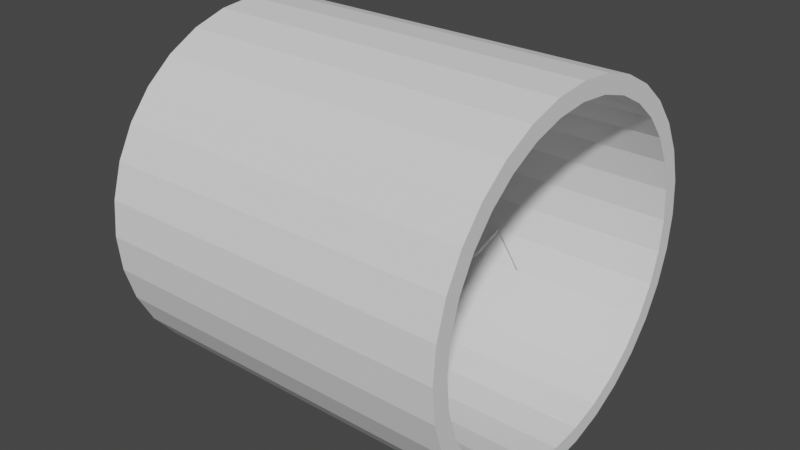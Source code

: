 # Source: Pipe_1.blend  (saved by Blender 2.92.15; exported with 4.5.12 LTS)
import bpy
from mathutils import Matrix  # noqa: F401  (used for matrix-valued properties, if any)

bpy.ops.wm.read_factory_settings(use_empty=True)
scene = bpy.context.scene
scene.name = 'Scene'

# ---- collections
col_collection = bpy.data.collections.new('Collection'); scene.collection.children.link(col_collection)

# ---- world
world_world = bpy.data.worlds.new('World'); scene.world = world_world
world_world.use_nodes = True; world_world.node_tree.nodes.clear()
_N = world_world.node_tree.nodes; _L = world_world.node_tree.links
n0 = _N.new('ShaderNodeOutputWorld'); n0.name = 'World Output'; n0.location = (300, 300)
n1 = _N.new('ShaderNodeBackground'); n1.name = 'Background'; n1.location = (10, 300)
n1.inputs[0].default_value = (0.05088, 0.05088, 0.05088, 1.0)
_L.new(n1.outputs[0], n0.inputs[0])
n0.is_active_output = True
world_world.color = (0.05088, 0.05088, 0.05088)
world_world.use_sun_shadow = False
world_world.sun_shadow_jitter_overblur = 0.0

# ---- meshes
me_cylinder = bpy.data.meshes.new('Cylinder')
me_cylinder.from_pydata([(0.0, 1.0, -1.0), (-3.627e-08, 0.905, 1.0), (0.1951, 0.9808, -1.0), (0.1766, 0.8876, 1.0), (0.3827, 0.9239, -1.0), (0.3463, 0.8361, 1.0), (0.5556, 0.8315, -1.0), (0.5028, 0.7525, 1.0), (0.7071, 0.7071, -1.0), (0.6399, 0.6399, 1.0), (0.8315, 0.5556, -1.0), (0.7525, 0.5028, 1.0), (0.9239, 0.3827, -1.0), (0.8361, 0.3463, 1.0), (0.9808, 0.1951, -1.0), (0.8876, 0.1766, 1.0), (1.0, 7.55e-08, -1.0), (0.905, 6.092e-08, 1.0), (0.9808, -0.1951, -1.0), (0.8876, -0.1766, 1.0), (0.9239, -0.3827, -1.0), (0.8361, -0.3463, 1.0), (0.8315, -0.5556, -1.0), (0.7525, -0.5028, 1.0), (0.7071, -0.7071, -1.0), (0.6399, -0.6399, 1.0), (0.5556, -0.8315, -1.0), (0.5028, -0.7525, 1.0), (0.3827, -0.9239, -1.0), (0.3463, -0.8361, 1.0), (0.1951, -0.9808, -1.0), (0.1766, -0.8876, 1.0), (-3.258e-07, -1.0, -1.0), (-2.967e-07, -0.905, 1.0), (-0.1951, -0.9808, -1.0), (-0.1766, -0.8876, 1.0), (-0.3827, -0.9239, -1.0), (-0.3463, -0.8361, 1.0), (-0.5556, -0.8315, -1.0), (-0.5028, -0.7525, 1.0), (-0.7071, -0.7071, -1.0), (-0.6399, -0.6399, 1.0), (-0.8315, -0.5556, -1.0), (-0.7525, -0.5028, 1.0), (-0.9239, -0.3827, -1.0), (-0.8361, -0.3463, 1.0), (-0.9808, -0.1951, -1.0), (-0.8876, -0.1766, 1.0), (-1.0, 9.656e-07, -1.0), (-0.905, 8.788e-07, 1.0), (-0.9808, 0.1951, -1.0), (-0.8876, 0.1766, 1.0), (-0.9239, 0.3827, -1.0), (-0.8361, 0.3463, 1.0), (-0.8315, 0.5556, -1.0), (-0.7525, 0.5028, 1.0), (-0.7071, 0.7071, -1.0), (-0.6399, 0.6399, 1.0), (-0.5556, 0.8315, -1.0), (-0.5028, 0.7525, 1.0), (-0.3827, 0.9239, -1.0), (-0.3463, 0.8361, 1.0), (-0.1951, 0.9808, -1.0), (-0.1766, 0.8876, 1.0), (0.1951, 0.9808, 1.0), (0.0, 1.0, 1.0), (0.3827, 0.9239, 1.0), (0.5556, 0.8315, 1.0), (0.7071, 0.7071, 1.0), (0.8315, 0.5556, 1.0), (0.9239, 0.3827, 1.0), (0.9808, 0.1951, 1.0), (1.0, 7.55e-08, 1.0), (0.9808, -0.1951, 1.0), (0.9239, -0.3827, 1.0), (0.8315, -0.5556, 1.0), (0.7071, -0.7071, 1.0), (0.5556, -0.8315, 1.0), (0.3827, -0.9239, 1.0), (0.1951, -0.9808, 1.0), (-3.258e-07, -1.0, 1.0), (-0.1951, -0.9808, 1.0), (-0.3827, -0.9239, 1.0), (-0.5556, -0.8315, 1.0), (-0.7071, -0.7071, 1.0), (-0.8315, -0.5556, 1.0), (-0.9239, -0.3827, 1.0), (-0.9808, -0.1951, 1.0), (-1.0, 9.656e-07, 1.0), (-0.9808, 0.1951, 1.0), (-0.9239, 0.3827, 1.0), (-0.8315, 0.5556, 1.0), (-0.7071, 0.7071, 1.0), (-0.5556, 0.8315, 1.0), (-0.3827, 0.9239, 1.0), (-0.1951, 0.9808, 1.0), (0.1766, 0.8876, -0.8519), (6.908e-09, 0.905, -0.8519), (0.3463, 0.8361, -0.8519), (0.5028, 0.7525, -0.8519), (0.6399, 0.6399, -0.8519), (0.7525, 0.5028, -0.8519), (0.8361, 0.3463, -0.8519), (0.8876, 0.1766, -0.8519), (0.905, 6.092e-08, -0.8519), (0.8876, -0.1766, -0.8519), (0.8361, -0.3463, -0.8519), (0.7525, -0.5028, -0.8519), (0.6399, -0.6399, -0.8519), (0.5028, -0.7525, -0.8519), (0.3463, -0.8361, -0.8519), (0.1766, -0.8876, -0.8519), (-2.535e-07, -0.905, -0.8519), (-0.1766, -0.8876, -0.8519), (-0.3463, -0.8361, -0.8519), (-0.5028, -0.7525, -0.8519), (-0.6399, -0.6399, -0.8519), (-0.7525, -0.5028, -0.8519), (-0.8361, -0.3463, -0.8519), (-0.8876, -0.1766, -0.8519), (-0.905, 8.788e-07, -0.8519), (-0.8876, 0.1766, -0.8519), (-0.8361, 0.3463, -0.8519), (-0.7525, 0.5028, -0.8519), (-0.6399, 0.6399, -0.8519), (-0.5028, 0.7525, -0.8519), (-0.3463, 0.8361, -0.8519), (-0.1766, 0.8876, -0.8519), (0.5028, -0.7525, 0.04627), (0.7525, -0.5028, 0.04002), (0.7525, -0.5028, 0.1924), (0.8361, -0.3463, 0.01203), (0.6399, -0.6399, 0.07205), (0.6399, -0.6399, 0.1617), (0.7688, -0.5162, 0.04002), (0.7688, -0.5162, 0.1924), (0.6563, -0.6533, 0.07205), (0.6563, -0.6533, 0.1617), (0.8525, -0.3597, 0.01203), (0.5191, -0.7659, 0.04627), (0.3463, 0.8361, 0.0313), (0.5028, 0.7525, -0.05901), (0.5028, 0.7525, 0.2295), (0.6399, 0.6399, -0.2276), (0.6399, 0.6399, 0.2427), (0.7525, 0.5028, -0.1896), (0.7525, 0.5028, 0.08067), (0.8361, 0.3463, -0.0479), (0.5207, 0.7704, -0.05901), (0.5207, 0.7704, 0.2295), (0.6578, 0.6578, -0.2276), (0.6578, 0.6578, 0.2427), (0.7704, 0.5207, -0.1896), (0.7704, 0.5207, 0.08067), (0.3642, 0.854, 0.0313), (0.854, 0.3642, -0.0479)], [], [(0, 65, 64, 2), (2, 64, 66, 4), (4, 66, 67, 6), (6, 67, 68, 8), (8, 68, 69, 10), (10, 69, 70, 12), (12, 70, 71, 14), (14, 71, 72, 16), (16, 72, 73, 18), (18, 73, 74, 20), (20, 74, 75, 22), (22, 75, 76, 24), (24, 76, 77, 26), (26, 77, 78, 28), (28, 78, 79, 30), (30, 79, 80, 32), (32, 80, 81, 34), (34, 81, 82, 36), (36, 82, 83, 38), (38, 83, 84, 40), (40, 84, 85, 42), (42, 85, 86, 44), (44, 86, 87, 46), (46, 87, 88, 48), (48, 88, 89, 50), (50, 89, 90, 52), (52, 90, 91, 54), (54, 91, 92, 56), (56, 92, 93, 58), (58, 93, 94, 60), (49, 47, 119, 120), (60, 94, 95, 62), (62, 95, 65, 0), (0, 2, 4, 6, 8, 10, 12, 14, 16, 18, 20, 22, 24, 26, 28, 30, 32, 34, 36, 38, 40, 42, 44, 46, 48, 50, 52, 54, 56, 58, 60, 62), (1, 3, 64, 65), (3, 5, 66, 64), (5, 7, 67, 66), (7, 9, 68, 67), (9, 11, 69, 68), (11, 13, 70, 69), (13, 15, 71, 70), (15, 17, 72, 71), (17, 19, 73, 72), (19, 21, 74, 73), (21, 23, 75, 74), (23, 25, 76, 75), (25, 27, 77, 76), (27, 29, 78, 77), (29, 31, 79, 78), (31, 33, 80, 79), (33, 35, 81, 80), (35, 37, 82, 81), (37, 39, 83, 82), (39, 41, 84, 83), (41, 43, 85, 84), (43, 45, 86, 85), (45, 47, 87, 86), (47, 49, 88, 87), (49, 51, 89, 88), (51, 53, 90, 89), (53, 55, 91, 90), (55, 57, 92, 91), (57, 59, 93, 92), (59, 61, 94, 93), (61, 63, 95, 94), (63, 1, 65, 95), (96, 97, 127, 126, 125, 124, 123, 122, 121, 120, 119, 118, 117, 116, 115, 114, 113, 112, 111, 110, 109, 108, 107, 106, 105, 104, 103, 102, 101, 100, 99, 98), (23, 21, 131, 130), (51, 49, 120, 121), (25, 23, 130, 133), (53, 51, 121, 122), (27, 25, 133, 128), (55, 53, 122, 123), (29, 27, 128, 109, 110), (3, 1, 97, 96), (57, 55, 123, 124), (31, 29, 110, 111), (5, 3, 96, 98, 140), (59, 57, 124, 125), (33, 31, 111, 112), (7, 5, 140, 142), (61, 59, 125, 126), (35, 33, 112, 113), (9, 7, 142, 144), (63, 61, 126, 127), (37, 35, 113, 114), (11, 9, 144, 146), (1, 63, 127, 97), (39, 37, 114, 115), (13, 11, 146, 147), (41, 39, 115, 116), (15, 13, 147, 102, 103), (43, 41, 116, 117), (17, 15, 103, 104), (45, 43, 117, 118), (19, 17, 104, 105), (47, 45, 118, 119), (21, 19, 105, 106, 131), (135, 138, 134), (130, 131, 138, 135), (129, 131, 106, 107), (128, 133, 137, 139), (132, 108, 109, 128), (133, 130, 135, 137), (132, 129, 107, 108), (139, 137, 136), (137, 135, 134, 136), (129, 132, 136, 134), (132, 128, 139, 136), (131, 129, 134, 138), (149, 154, 148), (142, 140, 154, 149), (141, 140, 98, 99), (145, 147, 155, 152), (145, 101, 102, 147), (143, 145, 152, 150), (145, 143, 100, 101), (141, 143, 150, 148), (143, 141, 99, 100), (155, 153, 152), (153, 151, 150, 152), (151, 149, 148, 150), (144, 142, 149, 151), (146, 144, 151, 153), (147, 146, 153, 155), (140, 141, 148, 154)])
_uv = me_cylinder.uv_layers.new(name='UVMap')
_uv.uv.foreach_set('vector', [1.0, 0.5, 1.0, 1.0, 0.9688, 1.0, 0.9688, 0.5, 0.9688, 0.5, 0.9688, 1.0, 0.9375, 1.0, 0.9375, 0.5, 0.9375, 0.5, 0.9375, 1.0, 0.9062, 1.0, 0.9062, 0.5, 0.9062, 0.5, 0.9062, 1.0, 0.875, 1.0, 0.875, 0.5, 0.875, 0.5, 0.875, 1.0, 0.8438, 1.0, 0.8438, 0.5, 0.8438, 0.5, 0.8438, 1.0, 0.8125, 1.0, 0.8125, 0.5, 0.8125, 0.5, 0.8125, 1.0, 0.7812, 1.0, 0.7812, 0.5, 0.7812, 0.5, 0.7812, 1.0, 0.75, 1.0, 0.75, 0.5, 0.75, 0.5, 0.75, 1.0, 0.7188, 1.0, 0.7188, 0.5, 0.7188, 0.5, 0.7188, 1.0, 0.6875, 1.0, 0.6875, 0.5, 0.6875, 0.5, 0.6875, 1.0, 0.6562, 1.0, 0.6562, 0.5, 0.6562, 0.5, 0.6562, 1.0, 0.625, 1.0, 0.625, 0.5, 0.625, 0.5, 0.625, 1.0, 0.5938, 1.0, 0.5938, 0.5, 0.5938, 0.5, 0.5938, 1.0, 0.5625, 1.0, 0.5625, 0.5, 0.5625, 0.5, 0.5625, 1.0, 0.5312, 1.0, 0.5312, 0.5, 0.5312, 0.5, 0.5312, 1.0, 0.5, 1.0, 0.5, 0.5, 0.5, 0.5, 0.5, 1.0, 0.4688, 1.0, 0.4688, 0.5, 0.4688, 0.5, 0.4688, 1.0, 0.4375, 1.0, 0.4375, 0.5, 0.4375, 0.5, 0.4375, 1.0, 0.4062, 1.0, 0.4062, 0.5, 0.4062, 0.5, 0.4062, 1.0, 0.375, 1.0, 0.375, 0.5, 0.375, 0.5, 0.375, 1.0, 0.3438, 1.0, 0.3438, 0.5, 0.3438, 0.5, 0.3438, 1.0, 0.3125, 1.0, 0.3125, 0.5, 0.3125, 0.5, 0.3125, 1.0, 0.2812, 1.0, 0.2812, 0.5, 0.2812, 0.5, 0.2812, 1.0, 0.25, 1.0, 0.25, 0.5, 0.25, 0.5, 0.25, 1.0, 0.2188, 1.0, 0.2188, 0.5, 0.2188, 0.5, 0.2188, 1.0, 0.1875, 1.0, 0.1875, 0.5, 0.1875, 0.5, 0.1875, 1.0, 0.1562, 1.0, 0.1562, 0.5, 0.1562, 0.5, 0.1562, 1.0, 0.125, 1.0, 0.125, 0.5, 0.125, 0.5, 0.125, 1.0, 0.09375, 1.0, 0.09375, 0.5, 0.09375, 0.5, 0.09375, 1.0, 0.0625, 1.0, 0.0625, 0.5, 0.0328, 0.25, 0.03697, 0.2076, 0.03697, 0.2076, 0.0328, 0.25, 0.0625, 0.5, 0.0625, 1.0, 0.03125, 1.0, 0.03125, 0.5, 0.03125, 0.5, 0.03125, 1.0, 0.0, 1.0, 0.0, 0.5, 0.75, 0.49, 0.7968, 0.4854, 0.8418, 0.4717, 0.8833, 0.4496, 0.9197, 0.4197, 0.9496, 0.3833, 0.9717, 0.3418, 0.9854, 0.2968, 0.99, 0.25, 0.9854, 0.2032, 0.9717, 0.1582, 0.9496, 0.1167, 0.9197, 0.08029, 0.8833, 0.05045, 0.8418, 0.02827, 0.7968, 0.01461, 0.75, 0.01, 0.7032, 0.01461, 0.6582, 0.02827, 0.6167, 0.05045, 0.5803, 0.08029, 0.5504, 0.1167, 0.5283, 0.1582, 0.5146, 0.2032, 0.51, 0.25, 0.5146, 0.2968, 0.5283, 0.3418, 0.5504, 0.3833, 0.5803, 0.4197, 0.6167, 0.4496, 0.6582, 0.4717, 0.7032, 0.4854, 0.25, 0.4672, 0.2924, 0.463, 0.2968, 0.4854, 0.25, 0.49, 0.2924, 0.463, 0.3331, 0.4507, 0.3418, 0.4717, 0.2968, 0.4854, 0.3331, 0.4507, 0.3707, 0.4306, 0.3833, 0.4496, 0.3418, 0.4717, 0.3707, 0.4306, 0.4036, 0.4036, 0.4197, 0.4197, 0.3833, 0.4496, 0.4036, 0.4036, 0.4306, 0.3707, 0.4496, 0.3833, 0.4197, 0.4197, 0.4306, 0.3707, 0.4507, 0.3331, 0.4717, 0.3418, 0.4496, 0.3833, 0.4507, 0.3331, 0.463, 0.2924, 0.4854, 0.2968, 0.4717, 0.3418, 0.463, 0.2924, 0.4672, 0.25, 0.49, 0.25, 0.4854, 0.2968, 0.4672, 0.25, 0.463, 0.2076, 0.4854, 0.2032, 0.49, 0.25, 0.463, 0.2076, 0.4507, 0.1669, 0.4717, 0.1582, 0.4854, 0.2032, 0.4507, 0.1669, 0.4306, 0.1293, 0.4496, 0.1167, 0.4717, 0.1582, 0.4306, 0.1293, 0.4036, 0.09641, 0.4197, 0.08029, 0.4496, 0.1167, 0.4036, 0.09641, 0.3707, 0.0694, 0.3833, 0.05045, 0.4197, 0.08029, 0.3707, 0.0694, 0.3331, 0.04933, 0.3418, 0.02827, 0.3833, 0.05045, 0.3331, 0.04933, 0.2924, 0.03697, 0.2968, 0.01461, 0.3418, 0.02827, 0.2924, 0.03697, 0.25, 0.0328, 0.25, 0.01, 0.2968, 0.01461, 0.25, 0.0328, 0.2076, 0.03697, 0.2032, 0.01461, 0.25, 0.01, 0.2076, 0.03697, 0.1669, 0.04933, 0.1582, 0.02827, 0.2032, 0.01461, 0.1669, 0.04933, 0.1293, 0.0694, 0.1167, 0.05045, 0.1582, 0.02827, 0.1293, 0.0694, 0.09641, 0.09641, 0.08029, 0.08029, 0.1167, 0.05045, 0.09641, 0.09641, 0.0694, 0.1293, 0.05045, 0.1167, 0.08029, 0.08029, 0.0694, 0.1293, 0.04933, 0.1669, 0.02827, 0.1582, 0.05045, 0.1167, 0.04933, 0.1669, 0.03697, 0.2076, 0.01461, 0.2032, 0.02827, 0.1582, 0.03697, 0.2076, 0.0328, 0.25, 0.01, 0.25, 0.01461, 0.2032, 0.0328, 0.25, 0.03697, 0.2924, 0.01461, 0.2968, 0.01, 0.25, 0.03697, 0.2924, 0.04933, 0.3331, 0.02827, 0.3418, 0.01461, 0.2968, 0.04933, 0.3331, 0.0694, 0.3707, 0.05045, 0.3833, 0.02827, 0.3418, 0.0694, 0.3707, 0.09641, 0.4036, 0.08029, 0.4197, 0.05045, 0.3833, 0.09641, 0.4036, 0.1293, 0.4306, 0.1167, 0.4496, 0.08029, 0.4197, 0.1293, 0.4306, 0.1669, 0.4507, 0.1582, 0.4717, 0.1167, 0.4496, 0.1669, 0.4507, 0.2076, 0.463, 0.2032, 0.4854, 0.1582, 0.4717, 0.2076, 0.463, 0.25, 0.4672, 0.25, 0.49, 0.2032, 0.4854, 0.2924, 0.463, 0.25, 0.4672, 0.2076, 0.463, 0.1669, 0.4507, 0.1293, 0.4306, 0.09641, 0.4036, 0.0694, 0.3707, 0.04933, 0.3331, 0.03697, 0.2924, 0.0328, 0.25, 0.03697, 0.2076, 0.04933, 0.1669, 0.0694, 0.1293, 0.09641, 0.09641, 0.1293, 0.0694, 0.1669, 0.04933, 0.2076, 0.03697, 0.25, 0.0328, 0.2924, 0.03697, 0.3331, 0.04933, 0.3707, 0.0694, 0.4036, 0.09641, 0.4306, 0.1293, 0.4507, 0.1669, 0.463, 0.2076, 0.4672, 0.25, 0.463, 0.2924, 0.4507, 0.3331, 0.4306, 0.3707, 0.4036, 0.4036, 0.3707, 0.4306, 0.3331, 0.4507, 0.4306, 0.1293, 0.4507, 0.1669, 0.4507, 0.1669, 0.4306, 0.1293, 0.03697, 0.2924, 0.0328, 0.25, 0.0328, 0.25, 0.03697, 0.2924, 0.4036, 0.09641, 0.4306, 0.1293, 0.4306, 0.1293, 0.4036, 0.09641, 0.04933, 0.3331, 0.03697, 0.2924, 0.03697, 0.2924, 0.04933, 0.3331, 0.3707, 0.0694, 0.4036, 0.09641, 0.4036, 0.09641, 0.3707, 0.0694, 0.0694, 0.3707, 0.04933, 0.3331, 0.04933, 0.3331, 0.0694, 0.3707, 0.3331, 0.04933, 0.3707, 0.0694, 0.3707, 0.0694, 0.3707, 0.0694, 0.3331, 0.04933, 0.2924, 0.463, 0.25, 0.4672, 0.25, 0.4672, 0.2924, 0.463, 0.09641, 0.4036, 0.0694, 0.3707, 0.0694, 0.3707, 0.09641, 0.4036, 0.2924, 0.03697, 0.3331, 0.04933, 0.3331, 0.04933, 0.2924, 0.03697, 0.3331, 0.4507, 0.2924, 0.463, 0.2924, 0.463, 0.3331, 0.4507, 0.3331, 0.4507, 0.1293, 0.4306, 0.09641, 0.4036, 0.09641, 0.4036, 0.1293, 0.4306, 0.25, 0.0328, 0.2924, 0.03697, 0.2924, 0.03697, 0.25, 0.0328, 0.3707, 0.4306, 0.3331, 0.4507, 0.3331, 0.4507, 0.3707, 0.4306, 0.1669, 0.4507, 0.1293, 0.4306, 0.1293, 0.4306, 0.1669, 0.4507, 0.2076, 0.03697, 0.25, 0.0328, 0.25, 0.0328, 0.2076, 0.03697, 0.4036, 0.4036, 0.3707, 0.4306, 0.3707, 0.4306, 0.4036, 0.4036, 0.2076, 0.463, 0.1669, 0.4507, 0.1669, 0.4507, 0.2076, 0.463, 0.1669, 0.04933, 0.2076, 0.03697, 0.2076, 0.03697, 0.1669, 0.04933, 0.4306, 0.3707, 0.4036, 0.4036, 0.4036, 0.4036, 0.4306, 0.3707, 0.25, 0.4672, 0.2076, 0.463, 0.2076, 0.463, 0.25, 0.4672, 0.1293, 0.0694, 0.1669, 0.04933, 0.1669, 0.04933, 0.1293, 0.0694, 0.4507, 0.3331, 0.4306, 0.3707, 0.4306, 0.3707, 0.4507, 0.3331, 0.09641, 0.09641, 0.1293, 0.0694, 0.1293, 0.0694, 0.09641, 0.09641, 0.463, 0.2924, 0.4507, 0.3331, 0.4507, 0.3331, 0.4507, 0.3331, 0.463, 0.2924, 0.0694, 0.1293, 0.09641, 0.09641, 0.09641, 0.09641, 0.0694, 0.1293, 0.4672, 0.25, 0.463, 0.2924, 0.463, 0.2924, 0.4672, 0.25, 0.04933, 0.1669, 0.0694, 0.1293, 0.0694, 0.1293, 0.04933, 0.1669, 0.463, 0.2076, 0.4672, 0.25, 0.4672, 0.25, 0.463, 0.2076, 0.03697, 0.2076, 0.04933, 0.1669, 0.04933, 0.1669, 0.03697, 0.2076, 0.4507, 0.1669, 0.463, 0.2076, 0.463, 0.2076, 0.4507, 0.1669, 0.4507, 0.1669, 0.4306, 0.1293, 0.4507, 0.1669, 0.4306, 0.1293, 0.4306, 0.1293, 0.4507, 0.1669, 0.4507, 0.1669, 0.4306, 0.1293, 0.4306, 0.1293, 0.4507, 0.1669, 0.4507, 0.1669, 0.4306, 0.1293, 0.3707, 0.0694, 0.4036, 0.09641, 0.4036, 0.09641, 0.3707, 0.0694, 0.4036, 0.09641, 0.4036, 0.09641, 0.3707, 0.0694, 0.3707, 0.0694, 0.4036, 0.09641, 0.4306, 0.1293, 0.4306, 0.1293, 0.4036, 0.09641, 0.4036, 0.09641, 0.4306, 0.1293, 0.4306, 0.1293, 0.4036, 0.09641, 0.3707, 0.0694, 0.4036, 0.09641, 0.4036, 0.09641, 0.4036, 0.09641, 0.4306, 0.1293, 0.4306, 0.1293, 0.4036, 0.09641, 0.4306, 0.1293, 0.4036, 0.09641, 0.4036, 0.09641, 0.4306, 0.1293, 0.4036, 0.09641, 0.3707, 0.0694, 0.3707, 0.0694, 0.4036, 0.09641, 0.4507, 0.1669, 0.4306, 0.1293, 0.4306, 0.1293, 0.4507, 0.1669, 0.3707, 0.4306, 0.3331, 0.4507, 0.3707, 0.4306, 0.3707, 0.4306, 0.3331, 0.4507, 0.3331, 0.4507, 0.3707, 0.4306, 0.3707, 0.4306, 0.3331, 0.4507, 0.3331, 0.4507, 0.3707, 0.4306, 0.4306, 0.3707, 0.4507, 0.3331, 0.4507, 0.3331, 0.4306, 0.3707, 0.4306, 0.3707, 0.4306, 0.3707, 0.4507, 0.3331, 0.4507, 0.3331, 0.4036, 0.4036, 0.4306, 0.3707, 0.4306, 0.3707, 0.4036, 0.4036, 0.4306, 0.3707, 0.4036, 0.4036, 0.4036, 0.4036, 0.4306, 0.3707, 0.3707, 0.4306, 0.4036, 0.4036, 0.4036, 0.4036, 0.3707, 0.4306, 0.4036, 0.4036, 0.3707, 0.4306, 0.3707, 0.4306, 0.4036, 0.4036, 0.4507, 0.3331, 0.4306, 0.3707, 0.4306, 0.3707, 0.4306, 0.3707, 0.4036, 0.4036, 0.4036, 0.4036, 0.4306, 0.3707, 0.4036, 0.4036, 0.3707, 0.4306, 0.3707, 0.4306, 0.4036, 0.4036, 0.4036, 0.4036, 0.3707, 0.4306, 0.3707, 0.4306, 0.4036, 0.4036, 0.4306, 0.3707, 0.4036, 0.4036, 0.4036, 0.4036, 0.4306, 0.3707, 0.4507, 0.3331, 0.4306, 0.3707, 0.4306, 0.3707, 0.4507, 0.3331, 0.3331, 0.4507, 0.3707, 0.4306, 0.3707, 0.4306, 0.3331, 0.4507])
me_cylinder.use_remesh_fix_poles = True
me_cylinder.use_remesh_preserve_attributes = False
me_cylinder.use_mirror_vertex_groups = False
me_cylinder.update()

# ---- objects
ob_cylinder = bpy.data.objects.new('Cylinder', me_cylinder)

# ---- transforms, parenting, visibility, modifiers, constraints
ob_cylinder.location = (0.0, 0.0, 1.0)
ob_cylinder.rotation_euler = (-0.0, 1.571, 0.0)
ob_cylinder.lineart.crease_threshold = 0.0

# ---- collection membership
col_collection.objects.link(ob_cylinder)

# ---- scene / render settings (as saved in the file)
scene.frame_start = 1; scene.frame_end = 250; scene.frame_set(1)
scene.render.engine = 'BLENDER_EEVEE_NEXT'
scene.cycles.use_denoising = False
scene.cycles.samples = 128
scene.cycles.sampling_pattern = 'TABULATED_SOBOL'
scene.cycles.use_adaptive_sampling = False
scene.cycles.use_light_tree = False
scene.view_settings.view_transform = 'Filmic'
bpy.context.view_layer.update()

# ---- added for rendering (the .blend has no active camera and no usable light): camera, sun
cam_auto = bpy.data.cameras.new('AutoCamera')
cam_auto.lens = 50.0
cam_auto.sensor_width = 36.0
cam_auto.clip_end = 1000.0
ob_auto_camera = bpy.data.objects.new('AutoCamera', cam_auto)
scene.collection.objects.link(ob_auto_camera)
ob_auto_camera.location = (3.20507, -3.84609, 3.56406)
ob_auto_camera.rotation_euler = (1.09748, -7.21219e-08, 0.694738)
scene.camera = ob_auto_camera
light_auto_sun = bpy.data.lights.new('AutoSun', 'SUN')
light_auto_sun.energy = 3.0
light_auto_sun.angle = 0.0523599
ob_auto_sun = bpy.data.objects.new('AutoSun', light_auto_sun)
scene.collection.objects.link(ob_auto_sun)
ob_auto_sun.rotation_euler = (0.872665, 0.174533, 0.523599)
bpy.context.view_layer.update()
